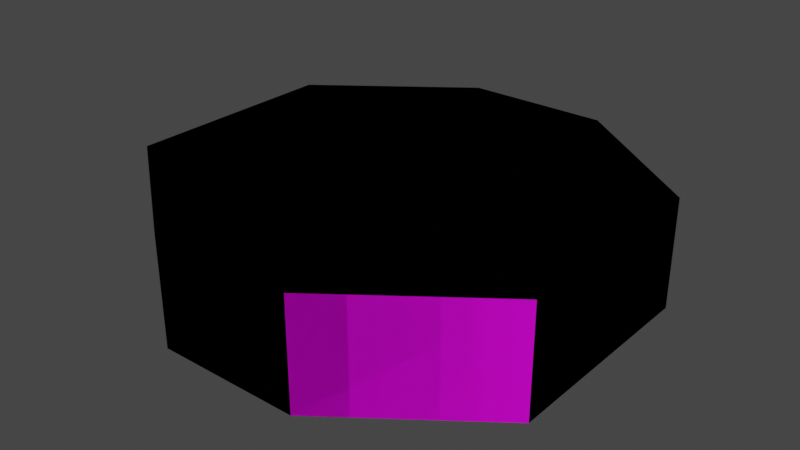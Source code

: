 # Source: Platform.blend  (saved by Blender 2.93.21; exported with 4.5.12 LTS)
import bpy
from mathutils import Matrix  # noqa: F401  (used for matrix-valued properties, if any)

bpy.ops.wm.read_factory_settings(use_empty=True)
scene = bpy.context.scene
scene.name = 'Scene'

# ---- images (referenced by path relative to the original .blend; pixels are not part of the script)
import os
ASSET_DIR = os.environ.get("B2B_ASSET_DIR", "")  # directory of the original .blend (textures are referenced by path, not embedded)
HERE = os.path.dirname(os.path.abspath(__file__))  # packed textures are extracted next to this script under _unpacked/

def load_image(name, relpath, width, height, colorspace="sRGB"):
    """Load a texture the original file referenced (path relative to the .blend, or extracted next to this script)."""
    p = next((c for c in (os.path.join(HERE, relpath), os.path.join(ASSET_DIR, relpath)) if relpath and os.path.exists(c)), "")
    if p:
        img = bpy.data.images.load(p, check_existing=True)
        img.name = name
    else:  # same state as the original file: an image datablock whose file is absent (Cycles renders it pink)
        img = bpy.data.images.new(name, width, height)
        img.source = "FILE"
        img.filepath = "//" + (relpath or name)
    img.colorspace_settings.name = colorspace
    return img
img_texture_seamless_wood_5_jpg = load_image('texture-seamless-wood-5.jpg', 'textures/texture-seamless-wood-5.jpg', 1024, 1024, 'sRGB')

# ---- materials (node trees are filled in below, after node groups)
mat_material = bpy.data.materials.new('Material')
mat_material.alpha_threshold = 0.0
mat_material.use_transparent_shadow = False
mat_material.line_color = (0.0, 0.0, 0.0, 1.0)

# ---- material node trees
mat_material.use_nodes = True; mat_material.node_tree.nodes.clear()
_N = mat_material.node_tree.nodes; _L = mat_material.node_tree.links
n0 = _N.new('ShaderNodeOutputMaterial'); n0.name = 'Material Output'; n0.location = (300, 300)
n1 = _N.new('ShaderNodeBsdfPrincipled'); n1.name = 'Principled BSDF'; n1.location = (10, 300)
n1.distribution = 'GGX'
n1.subsurface_method = 'BURLEY'
n1.inputs[2].default_value = 0.4
n1.inputs[3].default_value = 1.45
n1.inputs[27].default_value = (0.0, 0.0, 0.0, 1.0)
n1.inputs[28].default_value = 1.0
n2 = _N.new('ShaderNodeTexImage'); n2.name = 'Image Texture'; n2.location = (-313, 238)
n2.image = img_texture_seamless_wood_5_jpg
_L.new(n1.outputs[0], n0.inputs[0])
_L.new(n2.outputs[0], n1.inputs[0])
n0.is_active_output = True

# ---- world
world_world = bpy.data.worlds.new('World'); scene.world = world_world
world_world.use_nodes = True; world_world.node_tree.nodes.clear()
_N = world_world.node_tree.nodes; _L = world_world.node_tree.links
n0 = _N.new('ShaderNodeOutputWorld'); n0.name = 'World Output'; n0.location = (300, 300)
n1 = _N.new('ShaderNodeBackground'); n1.name = 'Background'; n1.location = (10, 300)
n1.inputs[0].default_value = (0.05088, 0.05088, 0.05088, 1.0)
_L.new(n1.outputs[0], n0.inputs[0])
n0.is_active_output = True
world_world.color = (0.05088, 0.05088, 0.05088)
world_world.use_sun_shadow = False
world_world.sun_shadow_jitter_overblur = 0.0

# ---- meshes
me_cube = bpy.data.meshes.new('Cube')
me_cube.from_pydata([(1.0, 0.5, 0.5), (1.0, 0.5, 0.0), (1.0, -0.5, 0.5), (1.0, -0.5, 0.0), (-1.0, 0.5, 0.5), (-1.0, 0.5, 0.0), (-1.0, -0.5, 0.5), (-1.0, -0.5, 0.0), (0.3333, 1.0, 0.0), (-0.3333, 1.0, 0.0), (0.3333, -1.0, 0.5), (-0.3333, -1.0, 0.5), (-0.3333, -1.0, 0.0), (0.3333, -1.0, 0.0), (-0.3333, 1.0, 0.5), (0.3333, 1.0, 0.5)], [], [(14, 4, 6, 11), (12, 11, 6, 7), (7, 6, 4, 5), (8, 1, 3, 13), (1, 0, 2, 3), (8, 15, 0, 1), (5, 4, 14, 9), (9, 14, 15, 8), (5, 9, 12, 7), (9, 8, 13, 12), (3, 2, 10, 13), (13, 10, 11, 12), (0, 15, 10, 2), (15, 14, 11, 10)])
_uv = me_cube.uv_layers.new(name='UVMap')
_uv.uv.foreach_set('vector', [0.05009, 0.3161, 0.1251, 0.2161, 0.275, 0.2161, 0.35, 0.3161, 0.6782, 0.5689, 0.6563, 0.5689, 0.6563, 0.5325, 0.6782, 0.5325, 0.6782, 0.5325, 0.6563, 0.5325, 0.6563, 0.4888, 0.6782, 0.4888, 0.3011, 0.9113, 0.227, 0.8557, 0.227, 0.7445, 0.3011, 0.6889, 0.6782, 0.6781, 0.6563, 0.6781, 0.6563, 0.6344, 0.6782, 0.6344, 0.6782, 0.7145, 0.6563, 0.7145, 0.6563, 0.6781, 0.6782, 0.6781, 0.6782, 0.4888, 0.6563, 0.4888, 0.6563, 0.4523, 0.6782, 0.4523, 0.6782, 0.7437, 0.6563, 0.7437, 0.6563, 0.7145, 0.6782, 0.7145, 0.4494, 0.8557, 0.3753, 0.9113, 0.3753, 0.6889, 0.4494, 0.7445, 0.3753, 0.9113, 0.3011, 0.9113, 0.3011, 0.6889, 0.3753, 0.6889, 0.6782, 0.6344, 0.6563, 0.6344, 0.6563, 0.598, 0.6782, 0.598, 0.6782, 0.598, 0.6563, 0.598, 0.6563, 0.5689, 0.6782, 0.5689, 0.1251, 0.516, 0.05009, 0.4161, 0.35, 0.4161, 0.275, 0.516, 0.05009, 0.4161, 0.05009, 0.3161, 0.35, 0.3161, 0.35, 0.4161])
me_cube.materials.append(mat_material)
me_cube.use_remesh_preserve_volume = False
me_cube.use_remesh_preserve_attributes = False
me_cube.use_mirror_vertex_groups = False
me_cube.update()

# ---- objects
ob_cube = bpy.data.objects.new('Cube', me_cube)

# ---- transforms, parenting, visibility, modifiers, constraints
ob_cube.location = (0.0, 0.0, 0.0)
ob_cube.lock_rotations_4d = False
ob_cube.empty_display_type = 'ARROWS'
ob_cube.lineart.crease_threshold = 0.0
_m = ob_cube.modifiers.new('Mirror', 'MIRROR')

# ---- collection membership
scene.collection.objects.link(ob_cube)

# ---- scene / render settings (as saved in the file)
scene.frame_start = 1; scene.frame_end = 250; scene.frame_set(1)
scene.render.engine = 'BLENDER_EEVEE_NEXT'
scene.cycles.use_denoising = False
scene.cycles.samples = 128
scene.cycles.sampling_pattern = 'TABULATED_SOBOL'
scene.cycles.use_adaptive_sampling = False
scene.cycles.use_light_tree = False
scene.view_settings.view_transform = 'Filmic'
bpy.context.view_layer.update()

# ---- added for rendering (the .blend has no active camera and no usable light): camera, sun
cam_auto = bpy.data.cameras.new('AutoCamera')
cam_auto.lens = 50.0
cam_auto.sensor_width = 36.0
cam_auto.clip_end = 1000.0
ob_auto_camera = bpy.data.objects.new('AutoCamera', cam_auto)
scene.collection.objects.link(ob_auto_camera)
ob_auto_camera.location = (2.65751, -3.18901, 2.376)
ob_auto_camera.rotation_euler = (1.09748, -7.21219e-08, 0.694738)
scene.camera = ob_auto_camera
light_auto_sun = bpy.data.lights.new('AutoSun', 'SUN')
light_auto_sun.energy = 3.0
light_auto_sun.angle = 0.0523599
ob_auto_sun = bpy.data.objects.new('AutoSun', light_auto_sun)
scene.collection.objects.link(ob_auto_sun)
ob_auto_sun.rotation_euler = (0.872665, 0.174533, 0.523599)
bpy.context.view_layer.update()
